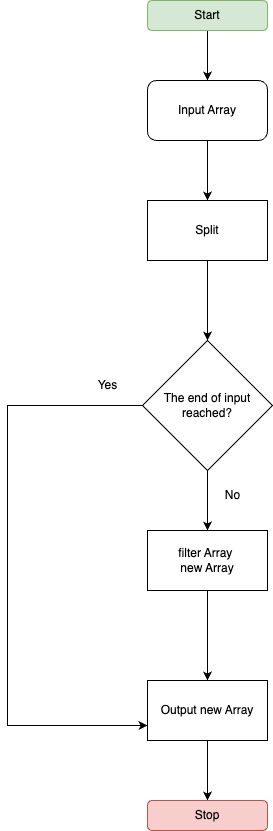

The diagram above was exported from draw.io. Its source (the exported page's mxGraphModel, read from the mxfile embedded in the PNG):
<mxGraphModel dx="954" dy="505" grid="1" gridSize="10" guides="1" tooltips="1" connect="1" arrows="1" fold="1" page="1" pageScale="1" pageWidth="827" pageHeight="1169" math="0" shadow="0">
  <root>
    <mxCell id="0" />
    <mxCell id="1" parent="0" />
    <mxCell id="g2Ai3q1gJ3n4eNUvxwXu-4" style="edgeStyle=orthogonalEdgeStyle;rounded=0;orthogonalLoop=1;jettySize=auto;html=1;exitX=0.5;exitY=1;exitDx=0;exitDy=0;entryX=0.5;entryY=0;entryDx=0;entryDy=0;" edge="1" parent="1" source="g2Ai3q1gJ3n4eNUvxwXu-1" target="g2Ai3q1gJ3n4eNUvxwXu-2">
      <mxGeometry relative="1" as="geometry" />
    </mxCell>
    <mxCell id="g2Ai3q1gJ3n4eNUvxwXu-1" value="Start" style="rounded=1;whiteSpace=wrap;html=1;fillColor=#d5e8d4;strokeColor=#82b366;" vertex="1" parent="1">
      <mxGeometry x="360" y="40" width="120" height="30" as="geometry" />
    </mxCell>
    <mxCell id="g2Ai3q1gJ3n4eNUvxwXu-12" style="edgeStyle=orthogonalEdgeStyle;rounded=0;orthogonalLoop=1;jettySize=auto;html=1;entryX=0.5;entryY=0;entryDx=0;entryDy=0;" edge="1" parent="1" source="g2Ai3q1gJ3n4eNUvxwXu-2" target="g2Ai3q1gJ3n4eNUvxwXu-11">
      <mxGeometry relative="1" as="geometry" />
    </mxCell>
    <mxCell id="g2Ai3q1gJ3n4eNUvxwXu-2" value="Input Array" style="rounded=1;whiteSpace=wrap;html=1;" vertex="1" parent="1">
      <mxGeometry x="360" y="120" width="120" height="60" as="geometry" />
    </mxCell>
    <mxCell id="g2Ai3q1gJ3n4eNUvxwXu-9" style="edgeStyle=orthogonalEdgeStyle;rounded=0;orthogonalLoop=1;jettySize=auto;html=1;entryX=0.5;entryY=0;entryDx=0;entryDy=0;" edge="1" parent="1" source="g2Ai3q1gJ3n4eNUvxwXu-3" target="g2Ai3q1gJ3n4eNUvxwXu-7">
      <mxGeometry relative="1" as="geometry" />
    </mxCell>
    <mxCell id="g2Ai3q1gJ3n4eNUvxwXu-16" style="edgeStyle=orthogonalEdgeStyle;rounded=0;orthogonalLoop=1;jettySize=auto;html=1;entryX=0;entryY=0.75;entryDx=0;entryDy=0;" edge="1" parent="1" source="g2Ai3q1gJ3n4eNUvxwXu-3" target="g2Ai3q1gJ3n4eNUvxwXu-8">
      <mxGeometry relative="1" as="geometry">
        <Array as="points">
          <mxPoint x="220" y="445" />
          <mxPoint x="220" y="765" />
        </Array>
      </mxGeometry>
    </mxCell>
    <mxCell id="g2Ai3q1gJ3n4eNUvxwXu-3" value="The end of input reached?" style="rhombus;whiteSpace=wrap;html=1;" vertex="1" parent="1">
      <mxGeometry x="355" y="380" width="130" height="130" as="geometry" />
    </mxCell>
    <mxCell id="g2Ai3q1gJ3n4eNUvxwXu-14" style="edgeStyle=orthogonalEdgeStyle;rounded=0;orthogonalLoop=1;jettySize=auto;html=1;entryX=0.5;entryY=0;entryDx=0;entryDy=0;" edge="1" parent="1" source="g2Ai3q1gJ3n4eNUvxwXu-7" target="g2Ai3q1gJ3n4eNUvxwXu-8">
      <mxGeometry relative="1" as="geometry" />
    </mxCell>
    <mxCell id="g2Ai3q1gJ3n4eNUvxwXu-7" value="filter Array&amp;nbsp;&lt;br&gt;new Array" style="rounded=0;whiteSpace=wrap;html=1;" vertex="1" parent="1">
      <mxGeometry x="360" y="570" width="120" height="60" as="geometry" />
    </mxCell>
    <mxCell id="g2Ai3q1gJ3n4eNUvxwXu-18" style="edgeStyle=orthogonalEdgeStyle;rounded=0;orthogonalLoop=1;jettySize=auto;html=1;entryX=0.5;entryY=0;entryDx=0;entryDy=0;" edge="1" parent="1" source="g2Ai3q1gJ3n4eNUvxwXu-8" target="g2Ai3q1gJ3n4eNUvxwXu-17">
      <mxGeometry relative="1" as="geometry" />
    </mxCell>
    <mxCell id="g2Ai3q1gJ3n4eNUvxwXu-8" value="Output new Array" style="rounded=0;whiteSpace=wrap;html=1;" vertex="1" parent="1">
      <mxGeometry x="360" y="720" width="120" height="60" as="geometry" />
    </mxCell>
    <mxCell id="g2Ai3q1gJ3n4eNUvxwXu-10" value="No" style="text;html=1;align=center;verticalAlign=middle;resizable=0;points=[];autosize=1;strokeColor=none;fillColor=none;" vertex="1" parent="1">
      <mxGeometry x="425" y="520" width="40" height="30" as="geometry" />
    </mxCell>
    <mxCell id="g2Ai3q1gJ3n4eNUvxwXu-13" style="edgeStyle=orthogonalEdgeStyle;rounded=0;orthogonalLoop=1;jettySize=auto;html=1;" edge="1" parent="1" source="g2Ai3q1gJ3n4eNUvxwXu-11" target="g2Ai3q1gJ3n4eNUvxwXu-3">
      <mxGeometry relative="1" as="geometry" />
    </mxCell>
    <mxCell id="g2Ai3q1gJ3n4eNUvxwXu-11" value="Split" style="rounded=0;whiteSpace=wrap;html=1;" vertex="1" parent="1">
      <mxGeometry x="360" y="240" width="120" height="60" as="geometry" />
    </mxCell>
    <mxCell id="g2Ai3q1gJ3n4eNUvxwXu-15" value="Yes" style="text;html=1;align=center;verticalAlign=middle;resizable=0;points=[];autosize=1;strokeColor=none;fillColor=none;" vertex="1" parent="1">
      <mxGeometry x="300" y="410" width="40" height="30" as="geometry" />
    </mxCell>
    <mxCell id="g2Ai3q1gJ3n4eNUvxwXu-17" value="Stop" style="rounded=1;whiteSpace=wrap;html=1;fillColor=#f8cecc;strokeColor=#b85450;" vertex="1" parent="1">
      <mxGeometry x="360" y="840" width="120" height="30" as="geometry" />
    </mxCell>
  </root>
</mxGraphModel>